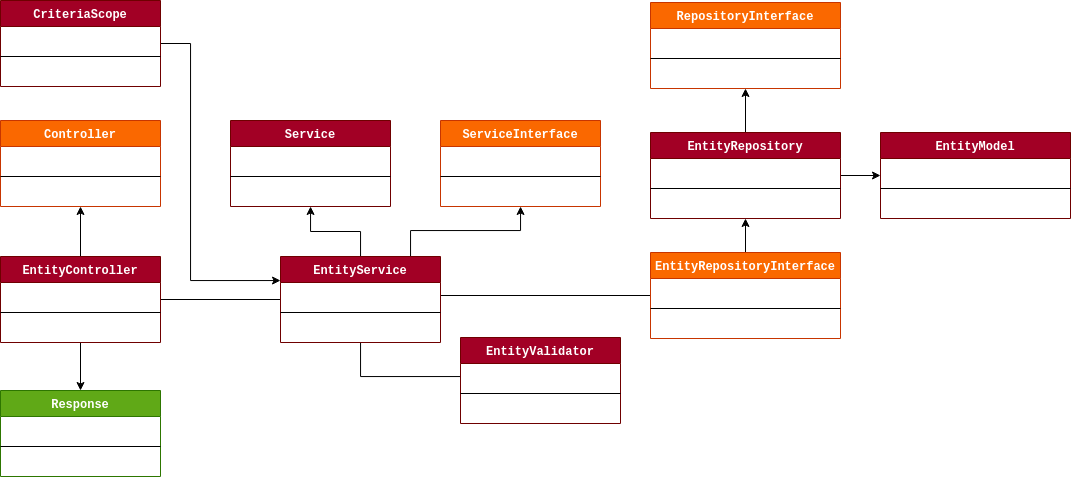

The diagram above was exported from draw.io. Its source (the exported page's mxGraphModel, read from the mxfile embedded in the PNG):
<mxGraphModel dx="2523" dy="2045" grid="1" gridSize="10" guides="1" tooltips="1" connect="1" arrows="1" fold="1" page="1" pageScale="1" pageWidth="850" pageHeight="1100" math="0" shadow="0">
  <root>
    <mxCell id="0" />
    <mxCell id="1" parent="0" />
    <mxCell id="8fv33MkHzY6tdpTUfZdw-21" style="edgeStyle=orthogonalEdgeStyle;rounded=0;orthogonalLoop=1;jettySize=auto;html=1;entryX=0.5;entryY=1;entryDx=0;entryDy=0;fontFamily=Courier New;" parent="1" source="8fv33MkHzY6tdpTUfZdw-9" target="8fv33MkHzY6tdpTUfZdw-17" edge="1">
      <mxGeometry relative="1" as="geometry" />
    </mxCell>
    <mxCell id="3bJRS3sVJiQgyY2SKj3k-18" style="edgeStyle=orthogonalEdgeStyle;rounded=0;orthogonalLoop=1;jettySize=auto;html=1;endArrow=none;endFill=0;" edge="1" parent="1" source="8fv33MkHzY6tdpTUfZdw-9" target="8fv33MkHzY6tdpTUfZdw-13">
      <mxGeometry relative="1" as="geometry" />
    </mxCell>
    <mxCell id="3bJRS3sVJiQgyY2SKj3k-11" style="edgeStyle=orthogonalEdgeStyle;rounded=0;orthogonalLoop=1;jettySize=auto;html=1;" edge="1" parent="1" source="8fv33MkHzY6tdpTUfZdw-13" target="3bJRS3sVJiQgyY2SKj3k-7">
      <mxGeometry relative="1" as="geometry" />
    </mxCell>
    <mxCell id="3bJRS3sVJiQgyY2SKj3k-38" style="edgeStyle=orthogonalEdgeStyle;rounded=0;orthogonalLoop=1;jettySize=auto;html=1;" edge="1" parent="1" source="3bJRS3sVJiQgyY2SKj3k-32" target="3bJRS3sVJiQgyY2SKj3k-19">
      <mxGeometry relative="1" as="geometry" />
    </mxCell>
    <mxCell id="3bJRS3sVJiQgyY2SKj3k-37" style="edgeStyle=orthogonalEdgeStyle;rounded=0;orthogonalLoop=1;jettySize=auto;html=1;" edge="1" parent="1" source="3bJRS3sVJiQgyY2SKj3k-19" target="3bJRS3sVJiQgyY2SKj3k-24">
      <mxGeometry relative="1" as="geometry" />
    </mxCell>
    <mxCell id="3bJRS3sVJiQgyY2SKj3k-43" style="edgeStyle=orthogonalEdgeStyle;rounded=0;orthogonalLoop=1;jettySize=auto;html=1;" edge="1" parent="1" source="3bJRS3sVJiQgyY2SKj3k-19" target="3bJRS3sVJiQgyY2SKj3k-39">
      <mxGeometry relative="1" as="geometry">
        <mxPoint x="130" y="-755.0000000000001" as="targetPoint" />
      </mxGeometry>
    </mxCell>
    <mxCell id="3bJRS3sVJiQgyY2SKj3k-50" style="edgeStyle=orthogonalEdgeStyle;rounded=0;orthogonalLoop=1;jettySize=auto;html=1;" edge="1" parent="1" source="8fv33MkHzY6tdpTUfZdw-9" target="8fv33MkHzY6tdpTUfZdw-30">
      <mxGeometry relative="1" as="geometry" />
    </mxCell>
    <mxCell id="8fv33MkHzY6tdpTUfZdw-9" value="EntityController" style="swimlane;fontStyle=1;align=center;verticalAlign=top;childLayout=stackLayout;horizontal=1;startSize=26;horizontalStack=0;resizeParent=1;resizeParentMax=0;resizeLast=0;collapsible=1;marginBottom=0;fontFamily=Courier New;fillColor=#a20025;strokeColor=#6F0000;fontColor=#ffffff;" parent="1" vertex="1">
      <mxGeometry x="-780" y="-674" width="160" height="86" as="geometry" />
    </mxCell>
    <mxCell id="8fv33MkHzY6tdpTUfZdw-10" value=" " style="text;strokeColor=none;fillColor=none;align=left;verticalAlign=top;spacingLeft=4;spacingRight=4;overflow=hidden;rotatable=0;points=[[0,0.5],[1,0.5]];portConstraint=eastwest;" parent="8fv33MkHzY6tdpTUfZdw-9" vertex="1">
      <mxGeometry y="26" width="160" height="26" as="geometry" />
    </mxCell>
    <mxCell id="8fv33MkHzY6tdpTUfZdw-11" value="" style="line;strokeWidth=1;fillColor=none;align=left;verticalAlign=middle;spacingTop=-1;spacingLeft=3;spacingRight=3;rotatable=0;labelPosition=right;points=[];portConstraint=eastwest;" parent="8fv33MkHzY6tdpTUfZdw-9" vertex="1">
      <mxGeometry y="52" width="160" height="8" as="geometry" />
    </mxCell>
    <mxCell id="8fv33MkHzY6tdpTUfZdw-12" value=" " style="text;strokeColor=none;fillColor=none;align=left;verticalAlign=top;spacingLeft=4;spacingRight=4;overflow=hidden;rotatable=0;points=[[0,0.5],[1,0.5]];portConstraint=eastwest;" parent="8fv33MkHzY6tdpTUfZdw-9" vertex="1">
      <mxGeometry y="60" width="160" height="26" as="geometry" />
    </mxCell>
    <mxCell id="8fv33MkHzY6tdpTUfZdw-17" value="Controller" style="swimlane;fontStyle=1;align=center;verticalAlign=top;childLayout=stackLayout;horizontal=1;startSize=26;horizontalStack=0;resizeParent=1;resizeParentMax=0;resizeLast=0;collapsible=1;marginBottom=0;fontFamily=Courier New;fillColor=#fa6800;strokeColor=#C73500;fontColor=#ffffff;" parent="1" vertex="1">
      <mxGeometry x="-780" y="-810" width="160" height="86" as="geometry" />
    </mxCell>
    <mxCell id="8fv33MkHzY6tdpTUfZdw-18" value=" " style="text;strokeColor=none;fillColor=none;align=left;verticalAlign=top;spacingLeft=4;spacingRight=4;overflow=hidden;rotatable=0;points=[[0,0.5],[1,0.5]];portConstraint=eastwest;" parent="8fv33MkHzY6tdpTUfZdw-17" vertex="1">
      <mxGeometry y="26" width="160" height="26" as="geometry" />
    </mxCell>
    <mxCell id="8fv33MkHzY6tdpTUfZdw-19" value="" style="line;strokeWidth=1;fillColor=none;align=left;verticalAlign=middle;spacingTop=-1;spacingLeft=3;spacingRight=3;rotatable=0;labelPosition=right;points=[];portConstraint=eastwest;" parent="8fv33MkHzY6tdpTUfZdw-17" vertex="1">
      <mxGeometry y="52" width="160" height="8" as="geometry" />
    </mxCell>
    <mxCell id="8fv33MkHzY6tdpTUfZdw-20" value=" " style="text;strokeColor=none;fillColor=none;align=left;verticalAlign=top;spacingLeft=4;spacingRight=4;overflow=hidden;rotatable=0;points=[[0,0.5],[1,0.5]];portConstraint=eastwest;" parent="8fv33MkHzY6tdpTUfZdw-17" vertex="1">
      <mxGeometry y="60" width="160" height="26" as="geometry" />
    </mxCell>
    <mxCell id="3bJRS3sVJiQgyY2SKj3k-55" style="edgeStyle=orthogonalEdgeStyle;rounded=0;orthogonalLoop=1;jettySize=auto;html=1;endArrow=none;endFill=0;" edge="1" parent="1" source="8fv33MkHzY6tdpTUfZdw-13" target="3bJRS3sVJiQgyY2SKj3k-52">
      <mxGeometry relative="1" as="geometry" />
    </mxCell>
    <mxCell id="3bJRS3sVJiQgyY2SKj3k-57" style="edgeStyle=orthogonalEdgeStyle;rounded=0;orthogonalLoop=1;jettySize=auto;html=1;" edge="1" parent="1" source="8fv33MkHzY6tdpTUfZdw-13" target="3bJRS3sVJiQgyY2SKj3k-12">
      <mxGeometry relative="1" as="geometry">
        <Array as="points">
          <mxPoint x="-370" y="-700" />
          <mxPoint x="-260" y="-700" />
        </Array>
      </mxGeometry>
    </mxCell>
    <mxCell id="3bJRS3sVJiQgyY2SKj3k-7" value="Service" style="swimlane;fontStyle=1;align=center;verticalAlign=top;childLayout=stackLayout;horizontal=1;startSize=26;horizontalStack=0;resizeParent=1;resizeParentMax=0;resizeLast=0;collapsible=1;marginBottom=0;fontFamily=Courier New;fillColor=#a20025;strokeColor=#6F0000;fontColor=#ffffff;" vertex="1" parent="1">
      <mxGeometry x="-550" y="-810" width="160" height="86" as="geometry" />
    </mxCell>
    <mxCell id="3bJRS3sVJiQgyY2SKj3k-8" value=" " style="text;strokeColor=none;fillColor=none;align=left;verticalAlign=top;spacingLeft=4;spacingRight=4;overflow=hidden;rotatable=0;points=[[0,0.5],[1,0.5]];portConstraint=eastwest;" vertex="1" parent="3bJRS3sVJiQgyY2SKj3k-7">
      <mxGeometry y="26" width="160" height="26" as="geometry" />
    </mxCell>
    <mxCell id="3bJRS3sVJiQgyY2SKj3k-9" value="" style="line;strokeWidth=1;fillColor=none;align=left;verticalAlign=middle;spacingTop=-1;spacingLeft=3;spacingRight=3;rotatable=0;labelPosition=right;points=[];portConstraint=eastwest;" vertex="1" parent="3bJRS3sVJiQgyY2SKj3k-7">
      <mxGeometry y="52" width="160" height="8" as="geometry" />
    </mxCell>
    <mxCell id="3bJRS3sVJiQgyY2SKj3k-10" value=" " style="text;strokeColor=none;fillColor=none;align=left;verticalAlign=top;spacingLeft=4;spacingRight=4;overflow=hidden;rotatable=0;points=[[0,0.5],[1,0.5]];portConstraint=eastwest;" vertex="1" parent="3bJRS3sVJiQgyY2SKj3k-7">
      <mxGeometry y="60" width="160" height="26" as="geometry" />
    </mxCell>
    <mxCell id="8fv33MkHzY6tdpTUfZdw-30" value="Response" style="swimlane;fontStyle=1;align=center;verticalAlign=top;childLayout=stackLayout;horizontal=1;startSize=26;horizontalStack=0;resizeParent=1;resizeParentMax=0;resizeLast=0;collapsible=1;marginBottom=0;fontFamily=Courier New;fillColor=#60a917;strokeColor=#2D7600;fontColor=#ffffff;" parent="1" vertex="1">
      <mxGeometry x="-780" y="-540" width="160" height="86" as="geometry" />
    </mxCell>
    <mxCell id="8fv33MkHzY6tdpTUfZdw-31" value=" " style="text;strokeColor=none;fillColor=none;align=left;verticalAlign=top;spacingLeft=4;spacingRight=4;overflow=hidden;rotatable=0;points=[[0,0.5],[1,0.5]];portConstraint=eastwest;" parent="8fv33MkHzY6tdpTUfZdw-30" vertex="1">
      <mxGeometry y="26" width="160" height="26" as="geometry" />
    </mxCell>
    <mxCell id="8fv33MkHzY6tdpTUfZdw-32" value="" style="line;strokeWidth=1;fillColor=none;align=left;verticalAlign=middle;spacingTop=-1;spacingLeft=3;spacingRight=3;rotatable=0;labelPosition=right;points=[];portConstraint=eastwest;" parent="8fv33MkHzY6tdpTUfZdw-30" vertex="1">
      <mxGeometry y="52" width="160" height="8" as="geometry" />
    </mxCell>
    <mxCell id="8fv33MkHzY6tdpTUfZdw-33" value=" " style="text;strokeColor=none;fillColor=none;align=left;verticalAlign=top;spacingLeft=4;spacingRight=4;overflow=hidden;rotatable=0;points=[[0,0.5],[1,0.5]];portConstraint=eastwest;" parent="8fv33MkHzY6tdpTUfZdw-30" vertex="1">
      <mxGeometry y="60" width="160" height="26" as="geometry" />
    </mxCell>
    <mxCell id="3bJRS3sVJiQgyY2SKj3k-49" style="edgeStyle=orthogonalEdgeStyle;rounded=0;orthogonalLoop=1;jettySize=auto;html=1;" edge="1" parent="1" source="3bJRS3sVJiQgyY2SKj3k-44" target="8fv33MkHzY6tdpTUfZdw-13">
      <mxGeometry relative="1" as="geometry">
        <Array as="points">
          <mxPoint x="-590" y="-887" />
          <mxPoint x="-590" y="-650" />
        </Array>
      </mxGeometry>
    </mxCell>
    <mxCell id="3bJRS3sVJiQgyY2SKj3k-44" value="CriteriaScope" style="swimlane;fontStyle=1;align=center;verticalAlign=top;childLayout=stackLayout;horizontal=1;startSize=26;horizontalStack=0;resizeParent=1;resizeParentMax=0;resizeLast=0;collapsible=1;marginBottom=0;fontFamily=Courier New;fillColor=#a20025;strokeColor=#6F0000;fontColor=#ffffff;" vertex="1" parent="1">
      <mxGeometry x="-780" y="-930" width="160" height="86" as="geometry" />
    </mxCell>
    <mxCell id="3bJRS3sVJiQgyY2SKj3k-45" value=" " style="text;strokeColor=none;fillColor=none;align=left;verticalAlign=top;spacingLeft=4;spacingRight=4;overflow=hidden;rotatable=0;points=[[0,0.5],[1,0.5]];portConstraint=eastwest;" vertex="1" parent="3bJRS3sVJiQgyY2SKj3k-44">
      <mxGeometry y="26" width="160" height="26" as="geometry" />
    </mxCell>
    <mxCell id="3bJRS3sVJiQgyY2SKj3k-46" value="" style="line;strokeWidth=1;fillColor=none;align=left;verticalAlign=middle;spacingTop=-1;spacingLeft=3;spacingRight=3;rotatable=0;labelPosition=right;points=[];portConstraint=eastwest;" vertex="1" parent="3bJRS3sVJiQgyY2SKj3k-44">
      <mxGeometry y="52" width="160" height="8" as="geometry" />
    </mxCell>
    <mxCell id="3bJRS3sVJiQgyY2SKj3k-47" value=" " style="text;strokeColor=none;fillColor=none;align=left;verticalAlign=top;spacingLeft=4;spacingRight=4;overflow=hidden;rotatable=0;points=[[0,0.5],[1,0.5]];portConstraint=eastwest;" vertex="1" parent="3bJRS3sVJiQgyY2SKj3k-44">
      <mxGeometry y="60" width="160" height="26" as="geometry" />
    </mxCell>
    <mxCell id="3bJRS3sVJiQgyY2SKj3k-19" value="EntityRepository" style="swimlane;fontStyle=1;align=center;verticalAlign=top;childLayout=stackLayout;horizontal=1;startSize=26;horizontalStack=0;resizeParent=1;resizeParentMax=0;resizeLast=0;collapsible=1;marginBottom=0;fontFamily=Courier New;fillColor=#a20025;strokeColor=#6F0000;fontColor=#ffffff;" vertex="1" parent="1">
      <mxGeometry x="-130" y="-798" width="190" height="86" as="geometry" />
    </mxCell>
    <mxCell id="3bJRS3sVJiQgyY2SKj3k-20" value=" " style="text;strokeColor=none;fillColor=none;align=left;verticalAlign=top;spacingLeft=4;spacingRight=4;overflow=hidden;rotatable=0;points=[[0,0.5],[1,0.5]];portConstraint=eastwest;" vertex="1" parent="3bJRS3sVJiQgyY2SKj3k-19">
      <mxGeometry y="26" width="190" height="26" as="geometry" />
    </mxCell>
    <mxCell id="3bJRS3sVJiQgyY2SKj3k-21" value="" style="line;strokeWidth=1;fillColor=none;align=left;verticalAlign=middle;spacingTop=-1;spacingLeft=3;spacingRight=3;rotatable=0;labelPosition=right;points=[];portConstraint=eastwest;" vertex="1" parent="3bJRS3sVJiQgyY2SKj3k-19">
      <mxGeometry y="52" width="190" height="8" as="geometry" />
    </mxCell>
    <mxCell id="3bJRS3sVJiQgyY2SKj3k-22" value=" " style="text;strokeColor=none;fillColor=none;align=left;verticalAlign=top;spacingLeft=4;spacingRight=4;overflow=hidden;rotatable=0;points=[[0,0.5],[1,0.5]];portConstraint=eastwest;" vertex="1" parent="3bJRS3sVJiQgyY2SKj3k-19">
      <mxGeometry y="60" width="190" height="26" as="geometry" />
    </mxCell>
    <mxCell id="3bJRS3sVJiQgyY2SKj3k-24" value="RepositoryInterface" style="swimlane;fontStyle=1;align=center;verticalAlign=top;childLayout=stackLayout;horizontal=1;startSize=26;horizontalStack=0;resizeParent=1;resizeParentMax=0;resizeLast=0;collapsible=1;marginBottom=0;fontFamily=Courier New;fillColor=#fa6800;strokeColor=#C73500;fontColor=#ffffff;" vertex="1" parent="1">
      <mxGeometry x="-130" y="-928" width="190" height="86" as="geometry" />
    </mxCell>
    <mxCell id="3bJRS3sVJiQgyY2SKj3k-25" value=" " style="text;strokeColor=none;fillColor=none;align=left;verticalAlign=top;spacingLeft=4;spacingRight=4;overflow=hidden;rotatable=0;points=[[0,0.5],[1,0.5]];portConstraint=eastwest;" vertex="1" parent="3bJRS3sVJiQgyY2SKj3k-24">
      <mxGeometry y="26" width="190" height="26" as="geometry" />
    </mxCell>
    <mxCell id="3bJRS3sVJiQgyY2SKj3k-26" value="" style="line;strokeWidth=1;fillColor=none;align=left;verticalAlign=middle;spacingTop=-1;spacingLeft=3;spacingRight=3;rotatable=0;labelPosition=right;points=[];portConstraint=eastwest;" vertex="1" parent="3bJRS3sVJiQgyY2SKj3k-24">
      <mxGeometry y="52" width="190" height="8" as="geometry" />
    </mxCell>
    <mxCell id="3bJRS3sVJiQgyY2SKj3k-27" value=" " style="text;strokeColor=none;fillColor=none;align=left;verticalAlign=top;spacingLeft=4;spacingRight=4;overflow=hidden;rotatable=0;points=[[0,0.5],[1,0.5]];portConstraint=eastwest;" vertex="1" parent="3bJRS3sVJiQgyY2SKj3k-24">
      <mxGeometry y="60" width="190" height="26" as="geometry" />
    </mxCell>
    <mxCell id="3bJRS3sVJiQgyY2SKj3k-12" value="ServiceInterface" style="swimlane;fontStyle=1;align=center;verticalAlign=top;childLayout=stackLayout;horizontal=1;startSize=26;horizontalStack=0;resizeParent=1;resizeParentMax=0;resizeLast=0;collapsible=1;marginBottom=0;fontFamily=Courier New;fillColor=#fa6800;strokeColor=#C73500;fontColor=#ffffff;" vertex="1" parent="1">
      <mxGeometry x="-340" y="-810" width="160" height="86" as="geometry" />
    </mxCell>
    <mxCell id="3bJRS3sVJiQgyY2SKj3k-13" value=" " style="text;strokeColor=none;fillColor=none;align=left;verticalAlign=top;spacingLeft=4;spacingRight=4;overflow=hidden;rotatable=0;points=[[0,0.5],[1,0.5]];portConstraint=eastwest;" vertex="1" parent="3bJRS3sVJiQgyY2SKj3k-12">
      <mxGeometry y="26" width="160" height="26" as="geometry" />
    </mxCell>
    <mxCell id="3bJRS3sVJiQgyY2SKj3k-14" value="" style="line;strokeWidth=1;fillColor=none;align=left;verticalAlign=middle;spacingTop=-1;spacingLeft=3;spacingRight=3;rotatable=0;labelPosition=right;points=[];portConstraint=eastwest;" vertex="1" parent="3bJRS3sVJiQgyY2SKj3k-12">
      <mxGeometry y="52" width="160" height="8" as="geometry" />
    </mxCell>
    <mxCell id="3bJRS3sVJiQgyY2SKj3k-15" value=" " style="text;strokeColor=none;fillColor=none;align=left;verticalAlign=top;spacingLeft=4;spacingRight=4;overflow=hidden;rotatable=0;points=[[0,0.5],[1,0.5]];portConstraint=eastwest;" vertex="1" parent="3bJRS3sVJiQgyY2SKj3k-12">
      <mxGeometry y="60" width="160" height="26" as="geometry" />
    </mxCell>
    <mxCell id="3bJRS3sVJiQgyY2SKj3k-58" style="edgeStyle=orthogonalEdgeStyle;rounded=0;orthogonalLoop=1;jettySize=auto;html=1;endArrow=none;endFill=0;" edge="1" parent="1" source="8fv33MkHzY6tdpTUfZdw-14" target="3bJRS3sVJiQgyY2SKj3k-32">
      <mxGeometry relative="1" as="geometry" />
    </mxCell>
    <mxCell id="3bJRS3sVJiQgyY2SKj3k-32" value="EntityRepositoryInterface" style="swimlane;fontStyle=1;align=center;verticalAlign=top;childLayout=stackLayout;horizontal=1;startSize=26;horizontalStack=0;resizeParent=1;resizeParentMax=0;resizeLast=0;collapsible=1;marginBottom=0;fontFamily=Courier New;fillColor=#fa6800;strokeColor=#C73500;fontColor=#ffffff;" vertex="1" parent="1">
      <mxGeometry x="-130" y="-678" width="190" height="86" as="geometry" />
    </mxCell>
    <mxCell id="3bJRS3sVJiQgyY2SKj3k-33" value=" " style="text;strokeColor=none;fillColor=none;align=left;verticalAlign=top;spacingLeft=4;spacingRight=4;overflow=hidden;rotatable=0;points=[[0,0.5],[1,0.5]];portConstraint=eastwest;" vertex="1" parent="3bJRS3sVJiQgyY2SKj3k-32">
      <mxGeometry y="26" width="190" height="26" as="geometry" />
    </mxCell>
    <mxCell id="3bJRS3sVJiQgyY2SKj3k-34" value="" style="line;strokeWidth=1;fillColor=none;align=left;verticalAlign=middle;spacingTop=-1;spacingLeft=3;spacingRight=3;rotatable=0;labelPosition=right;points=[];portConstraint=eastwest;" vertex="1" parent="3bJRS3sVJiQgyY2SKj3k-32">
      <mxGeometry y="52" width="190" height="8" as="geometry" />
    </mxCell>
    <mxCell id="3bJRS3sVJiQgyY2SKj3k-35" value=" " style="text;strokeColor=none;fillColor=none;align=left;verticalAlign=top;spacingLeft=4;spacingRight=4;overflow=hidden;rotatable=0;points=[[0,0.5],[1,0.5]];portConstraint=eastwest;" vertex="1" parent="3bJRS3sVJiQgyY2SKj3k-32">
      <mxGeometry y="60" width="190" height="26" as="geometry" />
    </mxCell>
    <mxCell id="8fv33MkHzY6tdpTUfZdw-13" value="EntityService" style="swimlane;fontStyle=1;align=center;verticalAlign=top;childLayout=stackLayout;horizontal=1;startSize=26;horizontalStack=0;resizeParent=1;resizeParentMax=0;resizeLast=0;collapsible=1;marginBottom=0;fontFamily=Courier New;fillColor=#a20025;strokeColor=#6F0000;fontColor=#ffffff;" parent="1" vertex="1">
      <mxGeometry x="-500" y="-674" width="160" height="86" as="geometry" />
    </mxCell>
    <mxCell id="8fv33MkHzY6tdpTUfZdw-14" value=" " style="text;strokeColor=none;fillColor=none;align=left;verticalAlign=top;spacingLeft=4;spacingRight=4;overflow=hidden;rotatable=0;points=[[0,0.5],[1,0.5]];portConstraint=eastwest;" parent="8fv33MkHzY6tdpTUfZdw-13" vertex="1">
      <mxGeometry y="26" width="160" height="26" as="geometry" />
    </mxCell>
    <mxCell id="8fv33MkHzY6tdpTUfZdw-15" value="" style="line;strokeWidth=1;fillColor=none;align=left;verticalAlign=middle;spacingTop=-1;spacingLeft=3;spacingRight=3;rotatable=0;labelPosition=right;points=[];portConstraint=eastwest;" parent="8fv33MkHzY6tdpTUfZdw-13" vertex="1">
      <mxGeometry y="52" width="160" height="8" as="geometry" />
    </mxCell>
    <mxCell id="8fv33MkHzY6tdpTUfZdw-16" value=" " style="text;strokeColor=none;fillColor=none;align=left;verticalAlign=top;spacingLeft=4;spacingRight=4;overflow=hidden;rotatable=0;points=[[0,0.5],[1,0.5]];portConstraint=eastwest;" parent="8fv33MkHzY6tdpTUfZdw-13" vertex="1">
      <mxGeometry y="60" width="160" height="26" as="geometry" />
    </mxCell>
    <mxCell id="3bJRS3sVJiQgyY2SKj3k-51" value="EntityValidator" style="swimlane;fontStyle=1;align=center;verticalAlign=top;childLayout=stackLayout;horizontal=1;startSize=26;horizontalStack=0;resizeParent=1;resizeParentMax=0;resizeLast=0;collapsible=1;marginBottom=0;fontFamily=Courier New;fillColor=#a20025;strokeColor=#6F0000;fontColor=#ffffff;" vertex="1" parent="1">
      <mxGeometry x="-320" y="-593" width="160" height="86" as="geometry" />
    </mxCell>
    <mxCell id="3bJRS3sVJiQgyY2SKj3k-52" value=" " style="text;strokeColor=none;fillColor=none;align=left;verticalAlign=top;spacingLeft=4;spacingRight=4;overflow=hidden;rotatable=0;points=[[0,0.5],[1,0.5]];portConstraint=eastwest;" vertex="1" parent="3bJRS3sVJiQgyY2SKj3k-51">
      <mxGeometry y="26" width="160" height="26" as="geometry" />
    </mxCell>
    <mxCell id="3bJRS3sVJiQgyY2SKj3k-53" value="" style="line;strokeWidth=1;fillColor=none;align=left;verticalAlign=middle;spacingTop=-1;spacingLeft=3;spacingRight=3;rotatable=0;labelPosition=right;points=[];portConstraint=eastwest;" vertex="1" parent="3bJRS3sVJiQgyY2SKj3k-51">
      <mxGeometry y="52" width="160" height="8" as="geometry" />
    </mxCell>
    <mxCell id="3bJRS3sVJiQgyY2SKj3k-54" value=" " style="text;strokeColor=none;fillColor=none;align=left;verticalAlign=top;spacingLeft=4;spacingRight=4;overflow=hidden;rotatable=0;points=[[0,0.5],[1,0.5]];portConstraint=eastwest;" vertex="1" parent="3bJRS3sVJiQgyY2SKj3k-51">
      <mxGeometry y="60" width="160" height="26" as="geometry" />
    </mxCell>
    <mxCell id="3bJRS3sVJiQgyY2SKj3k-39" value="EntityModel" style="swimlane;fontStyle=1;align=center;verticalAlign=top;childLayout=stackLayout;horizontal=1;startSize=26;horizontalStack=0;resizeParent=1;resizeParentMax=0;resizeLast=0;collapsible=1;marginBottom=0;fontFamily=Courier New;fillColor=#a20025;strokeColor=#6F0000;fontColor=#ffffff;" vertex="1" parent="1">
      <mxGeometry x="100" y="-798" width="190" height="86" as="geometry" />
    </mxCell>
    <mxCell id="3bJRS3sVJiQgyY2SKj3k-40" value=" " style="text;strokeColor=none;fillColor=none;align=left;verticalAlign=top;spacingLeft=4;spacingRight=4;overflow=hidden;rotatable=0;points=[[0,0.5],[1,0.5]];portConstraint=eastwest;" vertex="1" parent="3bJRS3sVJiQgyY2SKj3k-39">
      <mxGeometry y="26" width="190" height="26" as="geometry" />
    </mxCell>
    <mxCell id="3bJRS3sVJiQgyY2SKj3k-41" value="" style="line;strokeWidth=1;fillColor=none;align=left;verticalAlign=middle;spacingTop=-1;spacingLeft=3;spacingRight=3;rotatable=0;labelPosition=right;points=[];portConstraint=eastwest;" vertex="1" parent="3bJRS3sVJiQgyY2SKj3k-39">
      <mxGeometry y="52" width="190" height="8" as="geometry" />
    </mxCell>
    <mxCell id="3bJRS3sVJiQgyY2SKj3k-42" value=" " style="text;strokeColor=none;fillColor=none;align=left;verticalAlign=top;spacingLeft=4;spacingRight=4;overflow=hidden;rotatable=0;points=[[0,0.5],[1,0.5]];portConstraint=eastwest;" vertex="1" parent="3bJRS3sVJiQgyY2SKj3k-39">
      <mxGeometry y="60" width="190" height="26" as="geometry" />
    </mxCell>
  </root>
</mxGraphModel>